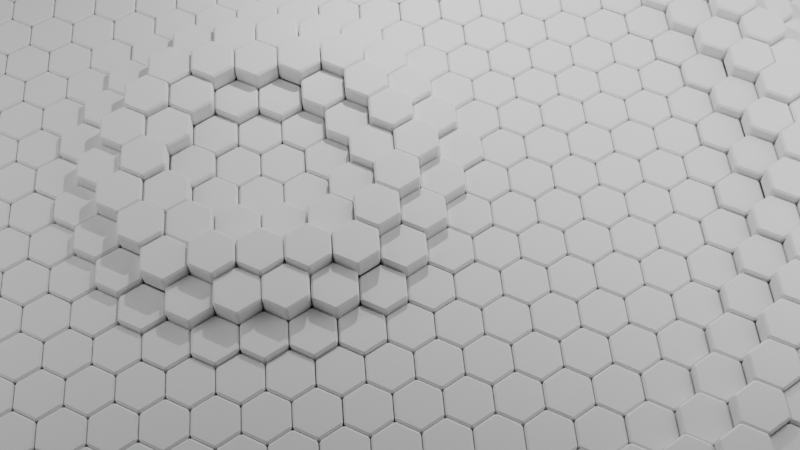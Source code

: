 # Source: AbstractHexagons.blend  (saved by Blender 2.93.20; exported with 4.5.12 LTS)
import bpy
from mathutils import Matrix  # noqa: F401  (used for matrix-valued properties, if any)

bpy.ops.wm.read_factory_settings(use_empty=True)
scene = bpy.context.scene
scene.name = 'Scene'

# ---- collections
col_collection = bpy.data.collections.new('Collection'); scene.collection.children.link(col_collection)

# ---- materials (node trees are filled in below, after node groups)
mat_material_003 = bpy.data.materials.new('Material.003')
mat_material_003.use_transparent_shadow = False
mat_material_002 = bpy.data.materials.new('Material.002')
mat_material_002.use_transparent_shadow = False

# ---- node groups
ng_auto_smooth = bpy.data.node_groups.new('Auto Smooth', 'GeometryNodeTree')
_s = ng_auto_smooth.interface.new_socket(name='Geometry', in_out='OUTPUT', socket_type='NodeSocketGeometry')
_s = ng_auto_smooth.interface.new_socket(name='Geometry', in_out='INPUT', socket_type='NodeSocketGeometry')
_s = ng_auto_smooth.interface.new_socket(name='Angle', in_out='INPUT', socket_type='NodeSocketFloat')
_s.subtype = 'ANGLE'
_s.min_value = 0.0
_s.max_value = 3.142
ng_auto_smooth.is_modifier = True
_N = ng_auto_smooth.nodes; _L = ng_auto_smooth.links
n0 = _N.new('NodeGroupOutput'); n0.name = 'Group Output'; n0.location = (480, -100)
n1 = _N.new('NodeGroupInput'); n1.name = 'Group Input'; n1.location = (-420, -300)
n2 = _N.new('NodeGroupInput'); n2.name = 'Group Input.001'; n2.location = (-60, -100)
n3 = _N.new('GeometryNodeSetShadeSmooth'); n3.name = 'Set Shade Smooth'; n3.location = (120, -100)
n3.domain = 'EDGE'
n4 = _N.new('GeometryNodeSetShadeSmooth'); n4.name = 'Set Shade Smooth.001'; n4.location = (300, -100)
n5 = _N.new('GeometryNodeInputMeshEdgeAngle'); n5.name = 'Edge Angle'; n5.location = (-420, -220)
n6 = _N.new('GeometryNodeInputEdgeSmooth'); n6.name = 'Is Edge Smooth'; n6.location = (-60, -160)
n7 = _N.new('GeometryNodeInputShadeSmooth'); n7.name = 'Is Face Smooth'; n7.location = (-240, -340)
n8 = _N.new('FunctionNodeBooleanMath'); n8.name = 'Boolean Math'; n8.location = (-60, -220)
n9 = _N.new('FunctionNodeCompare'); n9.name = 'Compare'; n9.location = (-240, -180)
n9.operation = 'LESS_EQUAL'
_L.new(n5.outputs[0], n9.inputs[0])
_L.new(n4.outputs[0], n0.inputs[0])
_L.new(n1.outputs[1], n9.inputs[1])
_L.new(n9.outputs[0], n8.inputs[0])
_L.new(n7.outputs[0], n8.inputs[1])
_L.new(n2.outputs[0], n3.inputs[0])
_L.new(n6.outputs[0], n3.inputs[1])
_L.new(n3.outputs[0], n4.inputs[0])
_L.new(n8.outputs[0], n3.inputs[2])
n0.is_active_output = True

# ---- material node trees
mat_material_003.use_nodes = True; mat_material_003.node_tree.nodes.clear()
_N = mat_material_003.node_tree.nodes; _L = mat_material_003.node_tree.links
n0 = _N.new('ShaderNodeBsdfPrincipled'); n0.name = 'Principled BSDF'; n0.location = (10, 300)
n0.distribution = 'GGX'
n0.subsurface_method = 'BURLEY'
n0.inputs[1].default_value = 0.7438
n0.inputs[3].default_value = 1.45
n0.inputs[27].default_value = (0.0, 0.0, 0.0, 1.0)
n0.inputs[28].default_value = 1.0
n1 = _N.new('ShaderNodeOutputMaterial'); n1.name = 'Material Output'; n1.location = (300, 300)
_L.new(n0.outputs[0], n1.inputs[0])
n1.is_active_output = True
mat_material_002.use_nodes = True; mat_material_002.node_tree.nodes.clear()
_N = mat_material_002.node_tree.nodes; _L = mat_material_002.node_tree.links
n0 = _N.new('ShaderNodeBsdfPrincipled'); n0.name = 'Principled BSDF'; n0.location = (10, 300)
n0.distribution = 'GGX'
n0.subsurface_method = 'BURLEY'
n0.inputs[3].default_value = 1.45
n0.inputs[27].default_value = (0.0, 0.0, 0.0, 1.0)
n0.inputs[28].default_value = 1.0
n1 = _N.new('ShaderNodeOutputMaterial'); n1.name = 'Material Output'; n1.location = (300, 300)
_L.new(n0.outputs[0], n1.inputs[0])
n1.is_active_output = True

# ---- world
world_world = bpy.data.worlds.new('World'); scene.world = world_world
world_world.use_nodes = True; world_world.node_tree.nodes.clear()
_N = world_world.node_tree.nodes; _L = world_world.node_tree.links
n0 = _N.new('ShaderNodeOutputWorld'); n0.name = 'World Output'; n0.location = (300, 300)
n1 = _N.new('ShaderNodeBackground'); n1.name = 'Background'; n1.location = (10, 300)
n1.inputs[0].default_value = (0.05088, 0.05088, 0.05088, 1.0)
_L.new(n1.outputs[0], n0.inputs[0])
n0.is_active_output = True
world_world.color = (0.05088, 0.05088, 0.05088)
world_world.use_sun_shadow = False
world_world.sun_shadow_jitter_overblur = 0.0

# ---- cameras
cam_camera_001 = bpy.data.cameras.new('Camera.001')

# ---- lights
light_light = bpy.data.lights.new('Light', 'POINT')
light_light.transmission_factor = 0.0
light_light.energy = 1000.0
light_light.shadow_soft_size = 0.1
light_light.shadow_maximum_resolution = 0.006
light_light.use_absolute_resolution = True
light_area = bpy.data.lights.new('Area', 'AREA')
light_area.transmission_factor = 0.0
light_area.energy = 392.7
light_area.shadow_soft_size = 10.0
light_area.shadow_maximum_resolution = 0.006
light_area.use_absolute_resolution = True
light_area.size = 10.0
light_area.size_y = 1.0
light_area_001 = bpy.data.lights.new('Area.001', 'AREA')
light_area_001.transmission_factor = 0.0
light_area_001.energy = 392.7
light_area_001.shadow_soft_size = 10.0
light_area_001.shadow_maximum_resolution = 0.006
light_area_001.use_absolute_resolution = True
light_area_001.size = 10.0
light_area_001.size_y = 1.0

# ---- meshes
me_plane = bpy.data.meshes.new('Plane')
me_plane.from_pydata([(-9.599, -0.2241, 0.05696), (8.986, -0.5719, 0.05696), (9.586, 10.21, 0.05696), (-9.0, 10.56, 0.05696), (-9.599, 5.341, 0.05696), (-0.6064, -0.5719, 0.05696), (9.586, 4.646, 0.05696), (0.5927, 10.56, 0.05696), (-0.006835, 10.21, 0.05696), (-0.006835, 4.646, 0.05696), (-9.0, 4.994, 0.05696), (0.5927, 4.994, 0.05696), (-9.599, 2.559, 0.05696), (4.19, -0.5719, 0.05696), (9.586, 7.428, 0.05696), (-4.204, 10.56, 0.05696), (-9.599, 8.124, 0.05696), (-5.403, -0.5719, 0.05696), (9.586, 1.863, 0.05696), (5.389, 10.56, 0.05696), (-0.006835, 7.428, 0.05696), (-0.006835, 1.863, 0.05696), (-4.204, 4.994, 0.05696), (5.389, 4.994, 0.05696), (4.789, 4.646, 0.05696), (4.789, 1.863, 0.05696), (0.5927, 2.211, 0.05696), (5.389, 2.211, 0.05696), (-4.803, 4.646, 0.05696), (-4.803, 1.863, 0.05696), (-9.0, 2.211, 0.05696), (-4.204, 2.211, 0.05696), (-4.803, 10.21, 0.05696), (-4.803, 7.428, 0.05696), (-9.0, 7.776, 0.05696), (-4.204, 7.776, 0.05696), (4.789, 10.21, 0.05696), (4.789, 7.428, 0.05696), (0.5927, 7.776, 0.05696), (5.389, 7.776, 0.05696), (-9.599, 1.167, 0.05696), (6.588, -0.5719, 0.05696), (9.586, 8.82, 0.05696), (-6.602, 10.56, 0.05696), (-9.599, 6.733, 0.05696), (-3.004, -0.5719, 0.05696), (9.586, 3.254, 0.05696), (2.991, 10.56, 0.05696), (-0.006835, 8.82, 0.05696), (-0.006835, 3.254, 0.05696), (-6.602, 4.994, 0.05696), (2.991, 4.994, 0.05696), (-9.599, 3.95, 0.05696), (1.792, -0.5719, 0.05696), (9.586, 6.037, 0.05696), (-1.805, 10.56, 0.05696), (-9.599, 9.515, 0.05696), (-7.801, -0.5719, 0.05696), (9.586, 0.4716, 0.05696), (7.787, 10.56, 0.05696), (-0.006835, 6.037, 0.05696), (-0.006835, 0.4716, 0.05696), (-1.805, 4.994, 0.05696), (7.787, 4.994, 0.05696), (4.789, 3.254, 0.05696), (4.789, 0.4716, 0.05696), (2.991, 2.211, 0.05696), (7.787, 2.211, 0.05696), (-4.803, 3.254, 0.05696), (-4.803, 0.4716, 0.05696), (-6.602, 2.211, 0.05696), (-1.805, 2.211, 0.05696), (-4.803, 8.82, 0.05696), (-4.803, 6.037, 0.05696), (-6.602, 7.776, 0.05696), (-1.805, 7.776, 0.05696), (4.789, 8.82, 0.05696), (4.789, 6.037, 0.05696), (2.991, 7.776, 0.05696), (7.787, 7.776, 0.05696), (7.188, 7.428, 0.05696), (7.188, 6.037, 0.05696), (5.389, 6.385, 0.05696), (7.787, 6.385, 0.05696), (2.391, 7.428, 0.05696), (2.391, 6.037, 0.05696), (0.5927, 6.385, 0.05696), (2.991, 6.385, 0.05696), (2.391, 10.21, 0.05696), (2.391, 8.82, 0.05696), (0.5927, 9.168, 0.05696), (2.991, 9.168, 0.05696), (-2.405, 7.428, 0.05696), (-2.405, 6.037, 0.05696), (-4.204, 6.385, 0.05696), (-1.805, 6.385, 0.05696), (-7.201, 7.428, 0.05696), (-7.201, 6.037, 0.05696), (-9.0, 6.385, 0.05696), (-6.602, 6.385, 0.05696), (-7.201, 10.21, 0.05696), (-7.201, 8.82, 0.05696), (-9.0, 9.168, 0.05696), (-6.602, 9.168, 0.05696), (-2.405, 1.863, 0.05696), (-2.405, 0.4716, 0.05696), (-4.204, 0.8194, 0.05696), (-1.805, 0.8194, 0.05696), (-7.201, 1.863, 0.05696), (-7.201, 0.4716, 0.05696), (-9.0, 0.8194, 0.05696), (-6.602, 0.8194, 0.05696), (-7.201, 4.646, 0.05696), (-7.201, 3.254, 0.05696), (-9.0, 3.602, 0.05696), (-6.602, 3.602, 0.05696), (7.188, 1.863, 0.05696), (7.188, 0.4716, 0.05696), (5.389, 0.8194, 0.05696), (7.787, 0.8194, 0.05696), (2.391, 1.863, 0.05696), (2.391, 0.4716, 0.05696), (0.5927, 0.8194, 0.05696), (2.991, 0.8194, 0.05696), (2.391, 4.646, 0.05696), (2.391, 3.254, 0.05696), (0.5927, 3.602, 0.05696), (2.991, 3.602, 0.05696), (7.188, 4.646, 0.05696), (7.188, 3.254, 0.05696), (5.389, 3.602, 0.05696), (7.787, 3.602, 0.05696), (-2.405, 4.646, 0.05696), (-2.405, 3.254, 0.05696), (-4.204, 3.602, 0.05696), (-1.805, 3.602, 0.05696), (-2.405, 10.21, 0.05696), (-2.405, 8.82, 0.05696), (-4.204, 9.168, 0.05696), (-1.805, 9.168, 0.05696), (7.188, 10.21, 0.05696), (7.188, 8.82, 0.05696), (5.389, 9.168, 0.05696), (7.787, 9.168, 0.05696), (-9.599, 0.4716, 0.05696), (7.787, -0.5719, 0.05696), (9.586, 9.515, 0.05696), (-7.801, 10.56, 0.05696), (-9.599, 6.037, 0.05696), (-1.805, -0.5719, 0.05696), (9.586, 3.95, 0.05696), (1.792, 10.56, 0.05696), (-0.006835, 9.515, 0.05696), (-0.006835, 3.95, 0.05696), (-7.801, 4.994, 0.05696), (1.792, 4.994, 0.05696), (-9.599, 3.254, 0.05696), (2.991, -0.5719, 0.05696), (9.586, 6.733, 0.05696), (-3.004, 10.56, 0.05696), (-9.599, 8.82, 0.05696), (-6.602, -0.5719, 0.05696), (9.586, 1.167, 0.05696), (6.588, 10.56, 0.05696), (-0.006835, 6.733, 0.05696), (-0.006835, 1.167, 0.05696), (-3.004, 4.994, 0.05696), (6.588, 4.994, 0.05696), (4.789, 3.95, 0.05696), (4.789, 1.167, 0.05696), (1.792, 2.211, 0.05696), (6.588, 2.211, 0.05696), (-4.803, 3.95, 0.05696), (-4.803, 1.167, 0.05696), (-7.801, 2.211, 0.05696), (-3.004, 2.211, 0.05696), (-4.803, 9.515, 0.05696), (-4.803, 6.733, 0.05696), (-7.801, 7.776, 0.05696), (-3.004, 7.776, 0.05696), (4.789, 9.515, 0.05696), (4.789, 6.733, 0.05696), (1.792, 7.776, 0.05696), (6.588, 7.776, 0.05696), (-9.599, 1.863, 0.05696), (5.389, -0.5719, 0.05696), (9.586, 8.124, 0.05696), (-5.403, 10.56, 0.05696), (-9.599, 7.428, 0.05696), (-4.204, -0.5719, 0.05696), (9.586, 2.559, 0.05696), (4.19, 10.56, 0.05696), (-0.006835, 8.124, 0.05696), (-0.006835, 2.559, 0.05696), (-5.403, 4.994, 0.05696), (4.19, 4.994, 0.05696), (-9.599, 4.646, 0.05696), (0.5927, -0.5719, 0.05696), (9.586, 5.341, 0.05696), (-0.6064, 10.56, 0.05696), (-9.599, 10.21, 0.05696), (-9.0, -0.5719, 0.05696), (9.586, -0.2241, 0.05696), (8.986, 10.56, 0.05696), (-0.006835, 5.341, 0.05696), (-0.006835, -0.2241, 0.05696), (-0.6064, 4.994, 0.05696), (8.986, 4.994, 0.05696), (4.789, 2.559, 0.05696), (4.789, -0.2241, 0.05696), (4.19, 2.211, 0.05696), (8.986, 2.211, 0.05696), (-4.803, 2.559, 0.05696), (-4.803, -0.2241, 0.05696), (-5.403, 2.211, 0.05696), (-0.6064, 2.211, 0.05696), (-4.803, 8.124, 0.05696), (-4.803, 5.341, 0.05696), (-5.403, 7.776, 0.05696), (-0.6064, 7.776, 0.05696), (4.789, 8.124, 0.05696), (4.789, 5.341, 0.05696), (4.19, 7.776, 0.05696), (8.986, 7.776, 0.05696), (7.188, 6.733, 0.05696), (7.188, 5.341, 0.05696), (6.588, 6.385, 0.05696), (8.986, 6.385, 0.05696), (2.391, 6.733, 0.05696), (2.391, 5.341, 0.05696), (1.792, 6.385, 0.05696), (4.19, 6.385, 0.05696), (2.391, 9.515, 0.05696), (2.391, 8.124, 0.05696), (1.792, 9.168, 0.05696), (4.19, 9.168, 0.05696), (-2.405, 6.733, 0.05696), (-2.405, 5.341, 0.05696), (-3.004, 6.385, 0.05696), (-0.6064, 6.385, 0.05696), (-7.201, 6.733, 0.05696), (-7.201, 5.341, 0.05696), (-7.801, 6.385, 0.05696), (-5.403, 6.385, 0.05696), (-7.201, 9.515, 0.05696), (-7.201, 8.124, 0.05696), (-7.801, 9.168, 0.05696), (-5.403, 9.168, 0.05696), (-2.405, 1.167, 0.05696), (-2.405, -0.2241, 0.05696), (-3.004, 0.8194, 0.05696), (-0.6064, 0.8194, 0.05696), (-7.201, 1.167, 0.05696), (-7.201, -0.2241, 0.05696), (-7.801, 0.8194, 0.05696), (-5.403, 0.8194, 0.05696), (-7.201, 3.95, 0.05696), (-7.201, 2.559, 0.05696), (-7.801, 3.602, 0.05696), (-5.403, 3.602, 0.05696), (7.188, 1.167, 0.05696), (7.188, -0.2241, 0.05696), (6.588, 0.8194, 0.05696), (8.986, 0.8194, 0.05696), (2.391, 1.167, 0.05696), (2.391, -0.2241, 0.05696), (1.792, 0.8194, 0.05696), (4.19, 0.8194, 0.05696), (2.391, 3.95, 0.05696), (2.391, 2.559, 0.05696), (1.792, 3.602, 0.05696), (4.19, 3.602, 0.05696), (7.188, 3.95, 0.05696), (7.188, 2.559, 0.05696), (6.588, 3.602, 0.05696), (8.986, 3.602, 0.05696), (-2.405, 3.95, 0.05696), (-2.405, 2.559, 0.05696), (-3.004, 3.602, 0.05696), (-0.6064, 3.602, 0.05696), (-2.405, 9.515, 0.05696), (-2.405, 8.124, 0.05696), (-3.004, 9.168, 0.05696), (-0.6064, 9.168, 0.05696), (7.188, 9.515, 0.05696), (7.188, 8.124, 0.05696), (6.588, 9.168, 0.05696), (8.986, 9.168, 0.05696), (8.387, 8.82, 0.05696), (8.387, 8.124, 0.05696), (7.787, 8.472, 0.05696), (8.986, 8.472, 0.05696), (5.988, 8.82, 0.05696), (5.988, 8.124, 0.05696), (5.389, 8.472, 0.05696), (6.588, 8.472, 0.05696), (5.988, 10.21, 0.05696), (5.988, 9.515, 0.05696), (5.389, 9.863, 0.05696), (6.588, 9.863, 0.05696), (-1.206, 8.82, 0.05696), (-1.206, 8.124, 0.05696), (-1.805, 8.472, 0.05696), (-0.6064, 8.472, 0.05696), (-3.604, 8.82, 0.05696), (-3.604, 8.124, 0.05696), (-4.204, 8.472, 0.05696), (-3.004, 8.472, 0.05696), (-3.604, 10.21, 0.05696), (-3.604, 9.515, 0.05696), (-4.204, 9.863, 0.05696), (-3.004, 9.863, 0.05696), (-1.206, 3.254, 0.05696), (-1.206, 2.559, 0.05696), (-1.805, 2.906, 0.05696), (-0.6064, 2.906, 0.05696), (-3.604, 3.254, 0.05696), (-3.604, 2.559, 0.05696), (-4.204, 2.906, 0.05696), (-3.004, 2.906, 0.05696), (-3.604, 4.646, 0.05696), (-3.604, 3.95, 0.05696), (-4.204, 4.298, 0.05696), (-3.004, 4.298, 0.05696), (8.387, 3.254, 0.05696), (8.387, 2.559, 0.05696), (7.787, 2.906, 0.05696), (8.986, 2.906, 0.05696), (5.988, 3.254, 0.05696), (5.988, 2.559, 0.05696), (5.389, 2.906, 0.05696), (6.588, 2.906, 0.05696), (5.988, 4.646, 0.05696), (5.988, 3.95, 0.05696), (5.389, 4.298, 0.05696), (6.588, 4.298, 0.05696), (3.59, 3.254, 0.05696), (3.59, 2.559, 0.05696), (2.991, 2.906, 0.05696), (4.19, 2.906, 0.05696), (1.192, 3.254, 0.05696), (1.192, 2.559, 0.05696), (0.5927, 2.906, 0.05696), (1.792, 2.906, 0.05696), (1.192, 4.646, 0.05696), (1.192, 3.95, 0.05696), (0.5927, 4.298, 0.05696), (1.792, 4.298, 0.05696), (3.59, 0.4716, 0.05696), (3.59, -0.2241, 0.05696), (2.991, 0.1237, 0.05696), (4.19, 0.1237, 0.05696), (1.192, 0.4716, 0.05696), (1.192, -0.2241, 0.05696), (0.5927, 0.1237, 0.05696), (1.792, 0.1237, 0.05696), (1.192, 1.863, 0.05696), (1.192, 1.167, 0.05696), (0.5927, 1.515, 0.05696), (1.792, 1.515, 0.05696), (8.387, 0.4716, 0.05696), (8.387, -0.2241, 0.05696), (7.787, 0.1237, 0.05696), (8.986, 0.1237, 0.05696), (5.988, 0.4716, 0.05696), (5.988, -0.2241, 0.05696), (5.389, 0.1237, 0.05696), (6.588, 0.1237, 0.05696), (5.988, 1.863, 0.05696), (5.988, 1.167, 0.05696), (5.389, 1.515, 0.05696), (6.588, 1.515, 0.05696), (-6.002, 3.254, 0.05696), (-6.002, 2.559, 0.05696), (-6.602, 2.906, 0.05696), (-5.403, 2.906, 0.05696), (-8.4, 3.254, 0.05696), (-8.4, 2.559, 0.05696), (-9.0, 2.906, 0.05696), (-7.801, 2.906, 0.05696), (-8.4, 4.646, 0.05696), (-8.4, 3.95, 0.05696), (-9.0, 4.298, 0.05696), (-7.801, 4.298, 0.05696), (-6.002, 0.4716, 0.05696), (-6.002, -0.2241, 0.05696), (-6.602, 0.1237, 0.05696), (-5.403, 0.1237, 0.05696), (-8.4, 0.4716, 0.05696), (-8.4, -0.2241, 0.05696), (-9.0, 0.1237, 0.05696), (-7.801, 0.1237, 0.05696), (-8.4, 1.863, 0.05696), (-8.4, 1.167, 0.05696), (-9.0, 1.515, 0.05696), (-7.801, 1.515, 0.05696), (-1.206, 0.4716, 0.05696), (-1.206, -0.2241, 0.05696), (-1.805, 0.1237, 0.05696), (-0.6064, 0.1237, 0.05696), (-3.604, 0.4716, 0.05696), (-3.604, -0.2241, 0.05696), (-4.204, 0.1237, 0.05696), (-3.004, 0.1237, 0.05696), (-3.604, 1.863, 0.05696), (-3.604, 1.167, 0.05696), (-4.204, 1.515, 0.05696), (-3.004, 1.515, 0.05696), (-6.002, 8.82, 0.05696), (-6.002, 8.124, 0.05696), (-6.602, 8.472, 0.05696), (-5.403, 8.472, 0.05696), (-8.4, 8.82, 0.05696), (-8.4, 8.124, 0.05696), (-9.0, 8.472, 0.05696), (-7.801, 8.472, 0.05696), (-8.4, 10.21, 0.05696), (-8.4, 9.515, 0.05696), (-9.0, 9.863, 0.05696), (-7.801, 9.863, 0.05696), (-6.002, 6.037, 0.05696), (-6.002, 5.341, 0.05696), (-6.602, 5.689, 0.05696), (-5.403, 5.689, 0.05696), (-8.4, 6.037, 0.05696), (-8.4, 5.341, 0.05696), (-9.0, 5.689, 0.05696), (-7.801, 5.689, 0.05696), (-8.4, 7.428, 0.05696), (-8.4, 6.733, 0.05696), (-9.0, 7.081, 0.05696), (-7.801, 7.081, 0.05696), (-1.206, 6.037, 0.05696), (-1.206, 5.341, 0.05696), (-1.805, 5.689, 0.05696), (-0.6064, 5.689, 0.05696), (-3.604, 6.037, 0.05696), (-3.604, 5.341, 0.05696), (-4.204, 5.689, 0.05696), (-3.004, 5.689, 0.05696), (-3.604, 7.428, 0.05696), (-3.604, 6.733, 0.05696), (-4.204, 7.081, 0.05696), (-3.004, 7.081, 0.05696), (3.59, 8.82, 0.05696), (3.59, 8.124, 0.05696), (2.991, 8.472, 0.05696), (4.19, 8.472, 0.05696), (1.192, 8.82, 0.05696), (1.192, 8.124, 0.05696), (0.5927, 8.472, 0.05696), (1.792, 8.472, 0.05696), (1.192, 10.21, 0.05696), (1.192, 9.515, 0.05696), (0.5927, 9.863, 0.05696), (1.792, 9.863, 0.05696), (3.59, 6.037, 0.05696), (3.59, 5.341, 0.05696), (2.991, 5.689, 0.05696), (4.19, 5.689, 0.05696), (1.192, 6.037, 0.05696), (1.192, 5.341, 0.05696), (0.5927, 5.689, 0.05696), (1.792, 5.689, 0.05696), (1.192, 7.428, 0.05696), (1.192, 6.733, 0.05696), (0.5927, 7.081, 0.05696), (1.792, 7.081, 0.05696), (8.387, 6.037, 0.05696), (8.387, 5.341, 0.05696), (7.787, 5.689, 0.05696), (8.986, 5.689, 0.05696), (5.988, 6.037, 0.05696), (5.988, 5.341, 0.05696), (5.389, 5.689, 0.05696), (6.588, 5.689, 0.05696), (5.988, 7.428, 0.05696), (5.988, 6.733, 0.05696), (5.389, 7.081, 0.05696), (6.588, 7.081, 0.05696), (8.387, 7.428, 0.05696), (8.387, 6.733, 0.05696), (7.787, 7.081, 0.05696), (8.986, 7.081, 0.05696), (3.59, 7.428, 0.05696), (3.59, 6.733, 0.05696), (2.991, 7.081, 0.05696), (4.19, 7.081, 0.05696), (3.59, 10.21, 0.05696), (3.59, 9.515, 0.05696), (2.991, 9.863, 0.05696), (4.19, 9.863, 0.05696), (-1.206, 7.428, 0.05696), (-1.206, 6.733, 0.05696), (-1.805, 7.081, 0.05696), (-0.6064, 7.081, 0.05696), (-6.002, 7.428, 0.05696), (-6.002, 6.733, 0.05696), (-6.602, 7.081, 0.05696), (-5.403, 7.081, 0.05696), (-6.002, 10.21, 0.05696), (-6.002, 9.515, 0.05696), (-6.602, 9.863, 0.05696), (-5.403, 9.863, 0.05696), (-1.206, 1.863, 0.05696), (-1.206, 1.167, 0.05696), (-1.805, 1.515, 0.05696), (-0.6064, 1.515, 0.05696), (-6.002, 1.863, 0.05696), (-6.002, 1.167, 0.05696), (-6.602, 1.515, 0.05696), (-5.403, 1.515, 0.05696), (-6.002, 4.646, 0.05696), (-6.002, 3.95, 0.05696), (-6.602, 4.298, 0.05696), (-5.403, 4.298, 0.05696), (8.387, 1.863, 0.05696), (8.387, 1.167, 0.05696), (7.787, 1.515, 0.05696), (8.986, 1.515, 0.05696), (3.59, 1.863, 0.05696), (3.59, 1.167, 0.05696), (2.991, 1.515, 0.05696), (4.19, 1.515, 0.05696), (3.59, 4.646, 0.05696), (3.59, 3.95, 0.05696), (2.991, 4.298, 0.05696), (4.19, 4.298, 0.05696), (8.387, 4.646, 0.05696), (8.387, 3.95, 0.05696), (7.787, 4.298, 0.05696), (8.986, 4.298, 0.05696), (-1.206, 4.646, 0.05696), (-1.206, 3.95, 0.05696), (-1.805, 4.298, 0.05696), (-0.6064, 4.298, 0.05696), (-1.206, 10.21, 0.05696), (-1.206, 9.515, 0.05696), (-1.805, 9.863, 0.05696), (-0.6064, 9.863, 0.05696), (8.387, 10.21, 0.05696), (8.387, 9.515, 0.05696), (7.787, 9.863, 0.05696), (8.986, 9.863, 0.05696), (-9.599, -11.36, 0.05696), (8.986, -11.71, 0.05696), (9.586, -0.9234, 0.05696), (-9.599, -5.793, 0.05696), (-0.6064, -11.71, 0.05696), (9.586, -6.489, 0.05696), (-0.006835, -0.9234, 0.05696), (-0.006835, -6.489, 0.05696), (-9.0, -6.141, 0.05696), (0.5927, -6.141, 0.05696), (-9.599, -8.576, 0.05696), (4.19, -11.71, 0.05696), (9.586, -3.706, 0.05696), (-9.599, -3.01, 0.05696), (-5.403, -11.71, 0.05696), (9.586, -9.272, 0.05696), (-0.006835, -3.706, 0.05696), (-0.006835, -9.272, 0.05696), (-4.204, -6.141, 0.05696), (5.389, -6.141, 0.05696), (4.789, -6.489, 0.05696), (4.789, -9.272, 0.05696), (0.5927, -8.924, 0.05696), (5.389, -8.924, 0.05696), (-4.803, -6.489, 0.05696), (-4.803, -9.272, 0.05696), (-9.0, -8.924, 0.05696), (-4.204, -8.924, 0.05696), (-4.803, -0.9234, 0.05696), (-4.803, -3.706, 0.05696), (-9.0, -3.358, 0.05696), (-4.204, -3.358, 0.05696), (4.789, -0.9234, 0.05696), (4.789, -3.706, 0.05696), (0.5927, -3.358, 0.05696), (5.389, -3.358, 0.05696), (-9.599, -9.967, 0.05696), (6.588, -11.71, 0.05696), (9.586, -2.315, 0.05696), (-9.599, -4.402, 0.05696), (-3.004, -11.71, 0.05696), (9.586, -7.88, 0.05696), (-0.006835, -2.315, 0.05696), (-0.006835, -7.88, 0.05696), (-6.602, -6.141, 0.05696), (2.991, -6.141, 0.05696), (-9.599, -7.185, 0.05696), (1.792, -11.71, 0.05696), (9.586, -5.098, 0.05696), (-9.599, -1.619, 0.05696), (-7.801, -11.71, 0.05696), (9.586, -10.66, 0.05696), (-0.006835, -5.098, 0.05696), (-0.006835, -10.66, 0.05696), (-1.805, -6.141, 0.05696), (7.787, -6.141, 0.05696), (4.789, -7.88, 0.05696), (4.789, -10.66, 0.05696), (2.991, -8.924, 0.05696), (7.787, -8.924, 0.05696), (-4.803, -7.88, 0.05696), (-4.803, -10.66, 0.05696), (-6.602, -8.924, 0.05696), (-1.805, -8.924, 0.05696), (-4.803, -2.315, 0.05696), (-4.803, -5.098, 0.05696), (-6.602, -3.358, 0.05696), (-1.805, -3.358, 0.05696), (4.789, -2.315, 0.05696), (4.789, -5.098, 0.05696), (2.991, -3.358, 0.05696), (7.787, -3.358, 0.05696), (7.188, -3.706, 0.05696), (7.188, -5.098, 0.05696), (5.389, -4.75, 0.05696), (7.787, -4.75, 0.05696), (2.391, -3.706, 0.05696), (2.391, -5.098, 0.05696), (0.5927, -4.75, 0.05696), (2.991, -4.75, 0.05696), (2.391, -0.9234, 0.05696), (2.391, -2.315, 0.05696), (0.5927, -1.967, 0.05696), (2.991, -1.967, 0.05696), (-2.405, -3.706, 0.05696), (-2.405, -5.098, 0.05696), (-4.204, -4.75, 0.05696), (-1.805, -4.75, 0.05696), (-7.201, -3.706, 0.05696), (-7.201, -5.098, 0.05696), (-9.0, -4.75, 0.05696), (-6.602, -4.75, 0.05696), (-7.201, -0.9234, 0.05696), (-7.201, -2.315, 0.05696), (-9.0, -1.967, 0.05696), (-6.602, -1.967, 0.05696), (-2.405, -9.272, 0.05696), (-2.405, -10.66, 0.05696), (-4.204, -10.32, 0.05696), (-1.805, -10.32, 0.05696), (-7.201, -9.272, 0.05696), (-7.201, -10.66, 0.05696), (-9.0, -10.32, 0.05696), (-6.602, -10.32, 0.05696), (-7.201, -6.489, 0.05696), (-7.201, -7.88, 0.05696), (-9.0, -7.532, 0.05696), (-6.602, -7.532, 0.05696), (7.188, -9.272, 0.05696), (7.188, -10.66, 0.05696), (5.389, -10.32, 0.05696), (7.787, -10.32, 0.05696), (2.391, -9.272, 0.05696), (2.391, -10.66, 0.05696), (0.5927, -10.32, 0.05696), (2.991, -10.32, 0.05696), (2.391, -6.489, 0.05696), (2.391, -7.88, 0.05696), (0.5927, -7.532, 0.05696), (2.991, -7.532, 0.05696), (7.188, -6.489, 0.05696), (7.188, -7.88, 0.05696), (5.389, -7.532, 0.05696), (7.787, -7.532, 0.05696), (-2.405, -6.489, 0.05696), (-2.405, -7.88, 0.05696), (-4.204, -7.532, 0.05696), (-1.805, -7.532, 0.05696), (-2.405, -0.9234, 0.05696), (-2.405, -2.315, 0.05696), (-4.204, -1.967, 0.05696), (-1.805, -1.967, 0.05696), (7.188, -0.9234, 0.05696), (7.188, -2.315, 0.05696), (5.389, -1.967, 0.05696), (7.787, -1.967, 0.05696), (-9.599, -10.66, 0.05696), (7.787, -11.71, 0.05696), (9.586, -1.619, 0.05696), (-9.599, -5.098, 0.05696), (-1.805, -11.71, 0.05696), (9.586, -7.185, 0.05696), (-0.006835, -1.619, 0.05696), (-0.006835, -7.185, 0.05696), (-7.801, -6.141, 0.05696), (1.792, -6.141, 0.05696), (-9.599, -7.88, 0.05696), (2.991, -11.71, 0.05696), (9.586, -4.402, 0.05696), (-9.599, -2.315, 0.05696), (-6.602, -11.71, 0.05696), (9.586, -9.967, 0.05696), (-0.006835, -4.402, 0.05696), (-0.006835, -9.967, 0.05696), (-3.004, -6.141, 0.05696), (6.588, -6.141, 0.05696), (4.789, -7.185, 0.05696), (4.789, -9.967, 0.05696), (1.792, -8.924, 0.05696), (6.588, -8.924, 0.05696), (-4.803, -7.185, 0.05696), (-4.803, -9.967, 0.05696), (-7.801, -8.924, 0.05696), (-3.004, -8.924, 0.05696), (-4.803, -1.619, 0.05696), (-4.803, -4.402, 0.05696), (-7.801, -3.358, 0.05696), (-3.004, -3.358, 0.05696), (4.789, -1.619, 0.05696), (4.789, -4.402, 0.05696), (1.792, -3.358, 0.05696), (6.588, -3.358, 0.05696), (-9.599, -9.272, 0.05696), (5.389, -11.71, 0.05696), (9.586, -3.01, 0.05696), (-9.599, -3.706, 0.05696), (-4.204, -11.71, 0.05696), (9.586, -8.576, 0.05696), (-0.006835, -3.01, 0.05696), (-0.006835, -8.576, 0.05696), (-5.403, -6.141, 0.05696), (4.19, -6.141, 0.05696), (-9.599, -6.489, 0.05696), (0.5927, -11.71, 0.05696), (9.586, -5.793, 0.05696), (-9.599, -0.9234, 0.05696), (-9.0, -11.71, 0.05696), (9.586, -11.36, 0.05696), (-0.006835, -5.793, 0.05696), (-0.006835, -11.36, 0.05696), (-0.6064, -6.141, 0.05696), (8.986, -6.141, 0.05696), (4.789, -8.576, 0.05696), (4.789, -11.36, 0.05696), (4.19, -8.924, 0.05696), (8.986, -8.924, 0.05696), (-4.803, -8.576, 0.05696), (-4.803, -11.36, 0.05696), (-5.403, -8.924, 0.05696), (-0.6064, -8.924, 0.05696), (-4.803, -3.01, 0.05696), (-4.803, -5.793, 0.05696), (-5.403, -3.358, 0.05696), (-0.6064, -3.358, 0.05696), (4.789, -3.01, 0.05696), (4.789, -5.793, 0.05696), (4.19, -3.358, 0.05696), (8.986, -3.358, 0.05696), (7.188, -4.402, 0.05696), (7.188, -5.793, 0.05696), (6.588, -4.75, 0.05696), (8.986, -4.75, 0.05696), (2.391, -4.402, 0.05696), (2.391, -5.793, 0.05696), (1.792, -4.75, 0.05696), (4.19, -4.75, 0.05696), (2.391, -1.619, 0.05696), (2.391, -3.01, 0.05696), (1.792, -1.967, 0.05696), (4.19, -1.967, 0.05696), (-2.405, -4.402, 0.05696), (-2.405, -5.793, 0.05696), (-3.004, -4.75, 0.05696), (-0.6064, -4.75, 0.05696), (-7.201, -4.402, 0.05696), (-7.201, -5.793, 0.05696), (-7.801, -4.75, 0.05696), (-5.403, -4.75, 0.05696), (-7.201, -1.619, 0.05696), (-7.201, -3.01, 0.05696), (-7.801, -1.967, 0.05696), (-5.403, -1.967, 0.05696), (-2.405, -9.967, 0.05696), (-2.405, -11.36, 0.05696), (-3.004, -10.32, 0.05696), (-0.6064, -10.32, 0.05696), (-7.201, -9.967, 0.05696), (-7.201, -11.36, 0.05696), (-7.801, -10.32, 0.05696), (-5.403, -10.32, 0.05696), (-7.201, -7.185, 0.05696), (-7.201, -8.576, 0.05696), (-7.801, -7.532, 0.05696), (-5.403, -7.532, 0.05696), (7.188, -9.967, 0.05696), (7.188, -11.36, 0.05696), (6.588, -10.32, 0.05696), (8.986, -10.32, 0.05696), (2.391, -9.967, 0.05696), (2.391, -11.36, 0.05696), (1.792, -10.32, 0.05696), (4.19, -10.32, 0.05696), (2.391, -7.185, 0.05696), (2.391, -8.576, 0.05696), (1.792, -7.532, 0.05696), (4.19, -7.532, 0.05696), (7.188, -7.185, 0.05696), (7.188, -8.576, 0.05696), (6.588, -7.532, 0.05696), (8.986, -7.532, 0.05696), (-2.405, -7.185, 0.05696), (-2.405, -8.576, 0.05696), (-3.004, -7.532, 0.05696), (-0.6064, -7.532, 0.05696), (-2.405, -1.619, 0.05696), (-2.405, -3.01, 0.05696), (-3.004, -1.967, 0.05696), (-0.6064, -1.967, 0.05696), (7.188, -1.619, 0.05696), (7.188, -3.01, 0.05696), (6.588, -1.967, 0.05696), (8.986, -1.967, 0.05696), (8.387, -2.315, 0.05696), (8.387, -3.01, 0.05696), (7.787, -2.663, 0.05696), (8.986, -2.663, 0.05696), (5.988, -2.315, 0.05696), (5.988, -3.01, 0.05696), (5.389, -2.663, 0.05696), (6.588, -2.663, 0.05696), (5.988, -0.9234, 0.05696), (5.988, -1.619, 0.05696), (5.389, -1.271, 0.05696), (6.588, -1.271, 0.05696), (-1.206, -2.315, 0.05696), (-1.206, -3.01, 0.05696), (-1.805, -2.663, 0.05696), (-0.6064, -2.663, 0.05696), (-3.604, -2.315, 0.05696), (-3.604, -3.01, 0.05696), (-4.204, -2.663, 0.05696), (-3.004, -2.663, 0.05696), (-3.604, -0.9234, 0.05696), (-3.604, -1.619, 0.05696), (-4.204, -1.271, 0.05696), (-3.004, -1.271, 0.05696), (-1.206, -7.88, 0.05696), (-1.206, -8.576, 0.05696), (-1.805, -8.228, 0.05696), (-0.6064, -8.228, 0.05696), (-3.604, -7.88, 0.05696), (-3.604, -8.576, 0.05696), (-4.204, -8.228, 0.05696), (-3.004, -8.228, 0.05696), (-3.604, -6.489, 0.05696), (-3.604, -7.185, 0.05696), (-4.204, -6.837, 0.05696), (-3.004, -6.837, 0.05696), (8.387, -7.88, 0.05696), (8.387, -8.576, 0.05696), (7.787, -8.228, 0.05696), (8.986, -8.228, 0.05696), (5.988, -7.88, 0.05696), (5.988, -8.576, 0.05696), (5.389, -8.228, 0.05696), (6.588, -8.228, 0.05696), (5.988, -6.489, 0.05696), (5.988, -7.185, 0.05696), (5.389, -6.837, 0.05696), (6.588, -6.837, 0.05696), (3.59, -7.88, 0.05696), (3.59, -8.576, 0.05696), (2.991, -8.228, 0.05696), (4.19, -8.228, 0.05696), (1.192, -7.88, 0.05696), (1.192, -8.576, 0.05696), (0.5927, -8.228, 0.05696), (1.792, -8.228, 0.05696), (1.192, -6.489, 0.05696), (1.192, -7.185, 0.05696), (0.5927, -6.837, 0.05696), (1.792, -6.837, 0.05696), (3.59, -10.66, 0.05696), (3.59, -11.36, 0.05696), (2.991, -11.01, 0.05696), (4.19, -11.01, 0.05696), (1.192, -10.66, 0.05696), (1.192, -11.36, 0.05696), (0.5927, -11.01, 0.05696), (1.792, -11.01, 0.05696), (1.192, -9.272, 0.05696), (1.192, -9.967, 0.05696), (0.5927, -9.619, 0.05696), (1.792, -9.619, 0.05696), (8.387, -10.66, 0.05696), (8.387, -11.36, 0.05696), (7.787, -11.01, 0.05696), (8.986, -11.01, 0.05696), (5.988, -10.66, 0.05696), (5.988, -11.36, 0.05696), (5.389, -11.01, 0.05696), (6.588, -11.01, 0.05696), (5.988, -9.272, 0.05696), (5.988, -9.967, 0.05696), (5.389, -9.619, 0.05696), (6.588, -9.619, 0.05696), (-6.002, -7.88, 0.05696), (-6.002, -8.576, 0.05696), (-6.602, -8.228, 0.05696), (-5.403, -8.228, 0.05696), (-8.4, -7.88, 0.05696), (-8.4, -8.576, 0.05696), (-9.0, -8.228, 0.05696), (-7.801, -8.228, 0.05696), (-8.4, -6.489, 0.05696), (-8.4, -7.185, 0.05696), (-9.0, -6.837, 0.05696), (-7.801, -6.837, 0.05696), (-6.002, -10.66, 0.05696), (-6.002, -11.36, 0.05696), (-6.602, -11.01, 0.05696), (-5.403, -11.01, 0.05696), (-8.4, -10.66, 0.05696), (-8.4, -11.36, 0.05696), (-9.0, -11.01, 0.05696), (-7.801, -11.01, 0.05696), (-8.4, -9.272, 0.05696), (-8.4, -9.967, 0.05696), (-9.0, -9.619, 0.05696), (-7.801, -9.619, 0.05696), (-1.206, -10.66, 0.05696), (-1.206, -11.36, 0.05696), (-1.805, -11.01, 0.05696), (-0.6064, -11.01, 0.05696), (-3.604, -10.66, 0.05696), (-3.604, -11.36, 0.05696), (-4.204, -11.01, 0.05696), (-3.004, -11.01, 0.05696), (-3.604, -9.272, 0.05696), (-3.604, -9.967, 0.05696), (-4.204, -9.619, 0.05696), (-3.004, -9.619, 0.05696), (-6.002, -2.315, 0.05696), (-6.002, -3.01, 0.05696), (-6.602, -2.663, 0.05696), (-5.403, -2.663, 0.05696), (-8.4, -2.315, 0.05696), (-8.4, -3.01, 0.05696), (-9.0, -2.663, 0.05696), (-7.801, -2.663, 0.05696), (-8.4, -0.9234, 0.05696), (-8.4, -1.619, 0.05696), (-9.0, -1.271, 0.05696), (-7.801, -1.271, 0.05696), (-6.002, -5.098, 0.05696), (-6.002, -5.793, 0.05696), (-6.602, -5.445, 0.05696), (-5.403, -5.445, 0.05696), (-8.4, -5.098, 0.05696), (-8.4, -5.793, 0.05696), (-9.0, -5.445, 0.05696), (-7.801, -5.445, 0.05696), (-8.4, -3.706, 0.05696), (-8.4, -4.402, 0.05696), (-9.0, -4.054, 0.05696), (-7.801, -4.054, 0.05696), (-1.206, -5.098, 0.05696), (-1.206, -5.793, 0.05696), (-1.805, -5.445, 0.05696), (-0.6064, -5.445, 0.05696), (-3.604, -5.098, 0.05696), (-3.604, -5.793, 0.05696), (-4.204, -5.445, 0.05696), (-3.004, -5.445, 0.05696), (-3.604, -3.706, 0.05696), (-3.604, -4.402, 0.05696), (-4.204, -4.054, 0.05696), (-3.004, -4.054, 0.05696), (3.59, -2.315, 0.05696), (3.59, -3.01, 0.05696), (2.991, -2.663, 0.05696), (4.19, -2.663, 0.05696), (1.192, -2.315, 0.05696), (1.192, -3.01, 0.05696), (0.5927, -2.663, 0.05696), (1.792, -2.663, 0.05696), (1.192, -0.9234, 0.05696), (1.192, -1.619, 0.05696), (0.5927, -1.271, 0.05696), (1.792, -1.271, 0.05696), (3.59, -5.098, 0.05696), (3.59, -5.793, 0.05696), (2.991, -5.445, 0.05696), (4.19, -5.445, 0.05696), (1.192, -5.098, 0.05696), (1.192, -5.793, 0.05696), (0.5927, -5.445, 0.05696), (1.792, -5.445, 0.05696), (1.192, -3.706, 0.05696), (1.192, -4.402, 0.05696), (0.5927, -4.054, 0.05696), (1.792, -4.054, 0.05696), (8.387, -5.098, 0.05696), (8.387, -5.793, 0.05696), (7.787, -5.445, 0.05696), (8.986, -5.445, 0.05696), (5.988, -5.098, 0.05696), (5.988, -5.793, 0.05696), (5.389, -5.445, 0.05696), (6.588, -5.445, 0.05696), (5.988, -3.706, 0.05696), (5.988, -4.402, 0.05696), (5.389, -4.054, 0.05696), (6.588, -4.054, 0.05696), (8.387, -3.706, 0.05696), (8.387, -4.402, 0.05696), (7.787, -4.054, 0.05696), (8.986, -4.054, 0.05696), (3.59, -3.706, 0.05696), (3.59, -4.402, 0.05696), (2.991, -4.054, 0.05696), (4.19, -4.054, 0.05696), (3.59, -0.9234, 0.05696), (3.59, -1.619, 0.05696), (2.991, -1.271, 0.05696), (4.19, -1.271, 0.05696), (-1.206, -3.706, 0.05696), (-1.206, -4.402, 0.05696), (-1.805, -4.054, 0.05696), (-0.6064, -4.054, 0.05696), (-6.002, -3.706, 0.05696), (-6.002, -4.402, 0.05696), (-6.602, -4.054, 0.05696), (-5.403, -4.054, 0.05696), (-6.002, -0.9234, 0.05696), (-6.002, -1.619, 0.05696), (-6.602, -1.271, 0.05696), (-5.403, -1.271, 0.05696), (-1.206, -9.272, 0.05696), (-1.206, -9.967, 0.05696), (-1.805, -9.619, 0.05696), (-0.6064, -9.619, 0.05696), (-6.002, -9.272, 0.05696), (-6.002, -9.967, 0.05696), (-6.602, -9.619, 0.05696), (-5.403, -9.619, 0.05696), (-6.002, -6.489, 0.05696), (-6.002, -7.185, 0.05696), (-6.602, -6.837, 0.05696), (-5.403, -6.837, 0.05696), (8.387, -9.272, 0.05696), (8.387, -9.967, 0.05696), (7.787, -9.619, 0.05696), (8.986, -9.619, 0.05696), (3.59, -9.272, 0.05696), (3.59, -9.967, 0.05696), (2.991, -9.619, 0.05696), (4.19, -9.619, 0.05696), (3.59, -6.489, 0.05696), (3.59, -7.185, 0.05696), (2.991, -6.837, 0.05696), (4.19, -6.837, 0.05696), (8.387, -6.489, 0.05696), (8.387, -7.185, 0.05696), (7.787, -6.837, 0.05696), (8.986, -6.837, 0.05696), (-1.206, -6.489, 0.05696), (-1.206, -7.185, 0.05696), (-1.805, -6.837, 0.05696), (-0.6064, -6.837, 0.05696), (-1.206, -0.9234, 0.05696), (-1.206, -1.619, 0.05696), (-1.805, -1.271, 0.05696), (-0.6064, -1.271, 0.05696), (8.387, -0.9234, 0.05696), (8.387, -1.619, 0.05696), (7.787, -1.271, 0.05696), (8.986, -1.271, 0.05696)], [], [])
_uv = me_plane.uv_layers.new(name='UVMap')
_uv.uv.foreach_set('vector', [])
me_plane.materials.append(mat_material_003)
me_plane.use_remesh_fix_poles = True
me_plane.use_remesh_preserve_attributes = False
me_plane.update()
me_cylinder = bpy.data.meshes.new('Cylinder')
me_cylinder.from_pydata([(-2.132, 0.3939, -0.1845), (-2.132, 0.3939, 0.1845), (-1.79, 0.197, -0.1845), (-1.79, 0.197, 0.1845), (-1.79, -0.197, -0.1845), (-1.79, -0.197, 0.1845), (-2.132, -0.3939, -0.1845), (-2.132, -0.3939, 0.1845), (-2.473, -0.197, -0.1845), (-2.473, -0.197, 0.1845), (-2.473, 0.197, -0.1845), (-2.473, 0.197, 0.1845)], [], [(0, 1, 3, 2), (2, 3, 5, 4), (4, 5, 7, 6), (6, 7, 9, 8), (3, 1, 11, 9, 7, 5), (8, 9, 11, 10), (10, 11, 1, 0), (0, 2, 4, 6, 8, 10)])
_uv = me_cylinder.uv_layers.new(name='UVMap')
_uv.uv.foreach_set('vector', [1.0, 0.5, 1.0, 1.0, 0.8333, 1.0, 0.8333, 0.5, 0.8333, 0.5, 0.8333, 1.0, 0.6667, 1.0, 0.6667, 0.5, 0.6667, 0.5, 0.6667, 1.0, 0.5, 1.0, 0.5, 0.5, 0.5, 0.5, 0.5, 1.0, 0.3333, 1.0, 0.3333, 0.5, 0.4578, 0.37, 0.25, 0.49, 0.04215, 0.37, 0.04215, 0.13, 0.25, 0.01, 0.4578, 0.13, 0.3333, 0.5, 0.3333, 1.0, 0.1667, 1.0, 0.1667, 0.5, 0.1667, 0.5, 0.1667, 1.0, -8.941e-08, 1.0, -8.941e-08, 0.5, 0.75, 0.49, 0.9578, 0.37, 0.9578, 0.13, 0.75, 0.01, 0.5422, 0.13, 0.5422, 0.37])
me_cylinder.use_remesh_fix_poles = True
me_cylinder.use_remesh_preserve_attributes = False
me_cylinder.update()
me_plane_002 = bpy.data.meshes.new('Plane.002')
me_plane_002.from_pydata([(-1.0, -1.0, 0.0), (1.0, -1.0, 0.0), (-1.0, 1.0, 0.0), (1.0, 1.0, 0.0)], [], [(0, 1, 3, 2)])
_uv = me_plane_002.uv_layers.new(name='UVMap')
_uv.uv.foreach_set('vector', [0.0, 0.0, 1.0, 0.0, 1.0, 1.0, 0.0, 1.0])
me_plane_002.materials.append(mat_material_002)
me_plane_002.use_remesh_fix_poles = True
me_plane_002.use_remesh_preserve_attributes = False
me_plane_002.update()

# ---- objects
ob_light = bpy.data.objects.new('Light', light_light)
ob_plane = bpy.data.objects.new('Plane', me_plane)
ob_cylinder = bpy.data.objects.new('Cylinder', me_cylinder)
ob_camera = bpy.data.objects.new('Camera', cam_camera_001)
ob_area = bpy.data.objects.new('Area', light_area)
ob_area_001 = bpy.data.objects.new('Area.001', light_area_001)
ob_plane_001 = bpy.data.objects.new('Plane.001', me_plane_002)

# ---- transforms, parenting, visibility, modifiers, constraints
ob_light.location = (4.076, 1.005, 5.904)
ob_light.rotation_euler = (0.6503, 0.05522, 1.866)
ob_light.lock_rotations_4d = False
ob_light.empty_display_type = 'ARROWS'
ob_light.color = (0.0, 0.0, 0.0, 0.0)
ob_light.lineart.crease_threshold = 0.0
ob_plane.location = (0.0, -25.38, 0.0)
ob_plane.instance_type = 'VERTS'
_m = ob_plane.modifiers.new('Wave', 'WAVE')
_m.speed = 0.15
_m.width = 3.106
_m.narrowness = 1.317
ob_cylinder.parent = ob_plane
ob_cylinder.matrix_parent_inverse = Matrix(((1.0, -0.0, -0.0, -0.0), (-0.0, 1.0, 0.0, 25.38), (-0.0, -0.0, 1.0, -0.0), (-0.0, 0.0, -0.0, 1.0)))
ob_cylinder.location = (0.0, 5.794, 0.0)
ob_cylinder.rotation_euler = (0.0, -0.0, 1.571)
_m = ob_cylinder.modifiers.new('Bevel', 'BEVEL')
_m.width = 0.03
_m.width_pct = 0.03
_m = ob_cylinder.modifiers.new('Auto Smooth', 'NODES')
_m.node_group = ng_auto_smooth
_gi = [s.identifier for s in ng_auto_smooth.interface.items_tree if s.item_type == 'SOCKET' and s.in_out == 'INPUT']
_m[_gi[1]] = 0.5236  # Angle
ob_camera.location = (-10.06, 2.448, 14.54)
ob_camera.rotation_euler = (0.5515, -1.866e-06, -1.655)
ob_area.location = (-0.1203, -4.845, 4.655)
ob_area.rotation_euler = (0.6407, 0.005034, -0.02661)
ob_area_001.location = (-0.2077, 11.65, 6.061)
ob_area_001.rotation_euler = (-0.7933, -0.02568, -0.008614)
ob_plane_001.location = (1.382, 0.7103, 0.0)
ob_plane_001.scale = (12.89, 12.89, 12.89)

# ---- collection membership
col_collection.objects.link(ob_light)
col_collection.objects.link(ob_plane)
col_collection.objects.link(ob_cylinder)
col_collection.objects.link(ob_camera)
col_collection.objects.link(ob_area)
col_collection.objects.link(ob_area_001)
col_collection.objects.link(ob_plane_001)

# ---- scene / render settings (as saved in the file)
scene.camera = ob_camera
scene.frame_start = 1; scene.frame_end = 250; scene.frame_set(55)
scene.render.engine = 'BLENDER_EEVEE_NEXT'
scene.cycles.use_denoising = False
scene.cycles.samples = 128
scene.cycles.sampling_pattern = 'TABULATED_SOBOL'
scene.cycles.use_adaptive_sampling = False
scene.cycles.use_light_tree = False
scene.view_settings.view_transform = 'Filmic'
bpy.context.view_layer.update()
